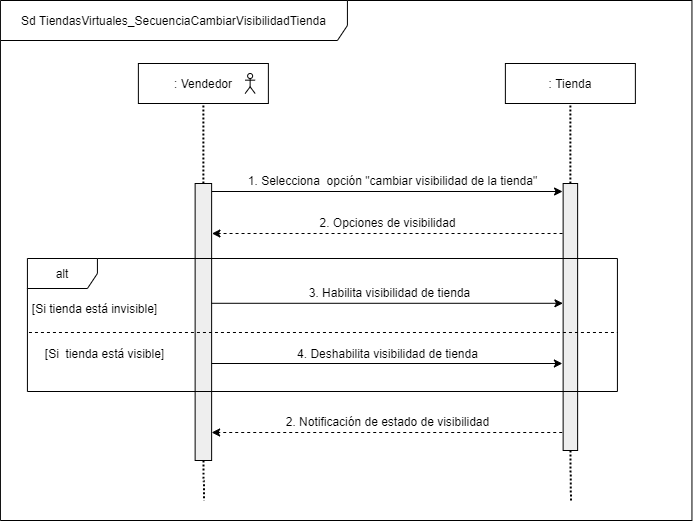

The diagram above was exported from draw.io. Its source (the exported page's mxGraphModel, read from the mxfile embedded in the PNG):
<mxGraphModel dx="41" dy="-3045" grid="1" gridSize="10" guides="1" tooltips="1" connect="1" arrows="1" fold="1" page="1" pageScale="1" pageWidth="827" pageHeight="1169" math="0" shadow="0">
  <root>
    <mxCell id="vvAFmBKxUqO9q_mIkIZb-0" />
    <mxCell id="vvAFmBKxUqO9q_mIkIZb-1" parent="vvAFmBKxUqO9q_mIkIZb-0" />
    <mxCell id="vvAFmBKxUqO9q_mIkIZb-2" value="Sd TiendasVirtuales_SecuenciaCambiarVisibilidadTienda" style="shape=umlFrame;whiteSpace=wrap;html=1;strokeColor=#000000;strokeWidth=1;fillColor=#ffffff;width=347;height=40;" vertex="1" parent="vvAFmBKxUqO9q_mIkIZb-1">
      <mxGeometry x="1238.92" y="4480" width="691.53" height="520" as="geometry" />
    </mxCell>
    <mxCell id="vvAFmBKxUqO9q_mIkIZb-3" value=": Vendedor" style="rounded=0;whiteSpace=wrap;html=1;" vertex="1" parent="vvAFmBKxUqO9q_mIkIZb-1">
      <mxGeometry x="1376.8799999999997" y="4543" width="130" height="40" as="geometry" />
    </mxCell>
    <mxCell id="vvAFmBKxUqO9q_mIkIZb-4" value=": Tienda" style="rounded=0;whiteSpace=wrap;html=1;" vertex="1" parent="vvAFmBKxUqO9q_mIkIZb-1">
      <mxGeometry x="1743.88" y="4543" width="130" height="40" as="geometry" />
    </mxCell>
    <mxCell id="vvAFmBKxUqO9q_mIkIZb-5" style="edgeStyle=orthogonalEdgeStyle;rounded=1;orthogonalLoop=1;jettySize=auto;html=1;exitX=0.5;exitY=1;exitDx=0;exitDy=0;dashed=1;dashPattern=1 1;strokeWidth=2;endFill=0;endArrow=none;" edge="1" parent="vvAFmBKxUqO9q_mIkIZb-1" source="vvAFmBKxUqO9q_mIkIZb-6">
      <mxGeometry relative="1" as="geometry">
        <mxPoint x="1442.4499999999994" y="4980" as="targetPoint" />
      </mxGeometry>
    </mxCell>
    <mxCell id="vvAFmBKxUqO9q_mIkIZb-6" value="" style="shape=rect;html=1;fillColor=#eeeeee;" vertex="1" parent="vvAFmBKxUqO9q_mIkIZb-1">
      <mxGeometry x="1433.63" y="4663" width="16.5" height="277" as="geometry" />
    </mxCell>
    <mxCell id="vvAFmBKxUqO9q_mIkIZb-7" style="rounded=1;orthogonalLoop=1;jettySize=auto;html=1;exitX=0.5;exitY=1;exitDx=0;exitDy=0;dashed=1;dashPattern=1 1;strokeWidth=2;endFill=0;endArrow=none;" edge="1" parent="vvAFmBKxUqO9q_mIkIZb-1" source="vvAFmBKxUqO9q_mIkIZb-8">
      <mxGeometry relative="1" as="geometry">
        <mxPoint x="1809.4499999999998" y="4980" as="targetPoint" />
      </mxGeometry>
    </mxCell>
    <mxCell id="vvAFmBKxUqO9q_mIkIZb-8" value="" style="shape=rect;html=1;fillColor=#eeeeee;" vertex="1" parent="vvAFmBKxUqO9q_mIkIZb-1">
      <mxGeometry x="1801.63" y="4663" width="14.5" height="267" as="geometry" />
    </mxCell>
    <mxCell id="vvAFmBKxUqO9q_mIkIZb-9" value="" style="endArrow=none;dashed=1;html=1;dashPattern=1 1;strokeWidth=2;entryX=0.5;entryY=1;entryDx=0;entryDy=0;exitX=0.5;exitY=0;exitDx=0;exitDy=0;endFill=0;" edge="1" parent="vvAFmBKxUqO9q_mIkIZb-1" source="vvAFmBKxUqO9q_mIkIZb-6" target="vvAFmBKxUqO9q_mIkIZb-3">
      <mxGeometry width="50" height="50" relative="1" as="geometry">
        <mxPoint x="1438.6299999999997" y="4633" as="sourcePoint" />
        <mxPoint x="1488.6299999999997" y="4583" as="targetPoint" />
      </mxGeometry>
    </mxCell>
    <mxCell id="vvAFmBKxUqO9q_mIkIZb-10" value="" style="endArrow=none;dashed=1;html=1;dashPattern=1 1;strokeWidth=2;entryX=0.5;entryY=1;entryDx=0;entryDy=0;endFill=0;" edge="1" parent="vvAFmBKxUqO9q_mIkIZb-1" source="vvAFmBKxUqO9q_mIkIZb-8" target="vvAFmBKxUqO9q_mIkIZb-4">
      <mxGeometry width="50" height="50" relative="1" as="geometry">
        <mxPoint x="1781.13" y="4663" as="sourcePoint" />
        <mxPoint x="1781.13" y="4583" as="targetPoint" />
      </mxGeometry>
    </mxCell>
    <mxCell id="vvAFmBKxUqO9q_mIkIZb-11" value="" style="endArrow=classic;html=1;exitX=1;exitY=0;exitDx=0;exitDy=0;" edge="1" parent="vvAFmBKxUqO9q_mIkIZb-1">
      <mxGeometry width="50" height="50" relative="1" as="geometry">
        <mxPoint x="1450.4600000000005" y="4671" as="sourcePoint" />
        <mxPoint x="1801.04" y="4671" as="targetPoint" />
      </mxGeometry>
    </mxCell>
    <mxCell id="vvAFmBKxUqO9q_mIkIZb-12" value="1. Selecciona&amp;nbsp; opción &quot;cambiar visibilidad de la tienda&quot;" style="text;html=1;align=center;verticalAlign=middle;resizable=0;points=[];autosize=1;" vertex="1" parent="vvAFmBKxUqO9q_mIkIZb-1">
      <mxGeometry x="1481.0399999999997" y="4650" width="300" height="20" as="geometry" />
    </mxCell>
    <mxCell id="vvAFmBKxUqO9q_mIkIZb-13" value="" style="endArrow=classic;html=1;dashed=1;entryX=0.984;entryY=0.195;entryDx=0;entryDy=0;entryPerimeter=0;" edge="1" parent="vvAFmBKxUqO9q_mIkIZb-1">
      <mxGeometry width="50" height="50" relative="1" as="geometry">
        <mxPoint x="1801.04" y="4713" as="sourcePoint" />
        <mxPoint x="1450.4600000000005" y="4713" as="targetPoint" />
      </mxGeometry>
    </mxCell>
    <mxCell id="vvAFmBKxUqO9q_mIkIZb-14" value="2. Opciones de visibilidad" style="text;html=1;align=center;verticalAlign=middle;resizable=0;points=[];autosize=1;" vertex="1" parent="vvAFmBKxUqO9q_mIkIZb-1">
      <mxGeometry x="1551.0399999999995" y="4692" width="150" height="20" as="geometry" />
    </mxCell>
    <mxCell id="vvAFmBKxUqO9q_mIkIZb-15" value="" style="shape=umlActor;verticalLabelPosition=bottom;verticalAlign=top;html=1;outlineConnect=0;" vertex="1" parent="vvAFmBKxUqO9q_mIkIZb-1">
      <mxGeometry x="1483.6299999999997" y="4553" width="10" height="20" as="geometry" />
    </mxCell>
    <mxCell id="vvAFmBKxUqO9q_mIkIZb-16" value="" style="endArrow=classic;html=1;exitX=1;exitY=0;exitDx=0;exitDy=0;" edge="1" parent="vvAFmBKxUqO9q_mIkIZb-1">
      <mxGeometry width="50" height="50" relative="1" as="geometry">
        <mxPoint x="1450.1299999999997" y="4843" as="sourcePoint" />
        <mxPoint x="1800.87" y="4843" as="targetPoint" />
      </mxGeometry>
    </mxCell>
    <mxCell id="vvAFmBKxUqO9q_mIkIZb-17" value="4. Deshabilita visibilidad de tienda" style="text;html=1;align=center;verticalAlign=middle;resizable=0;points=[];autosize=1;" vertex="1" parent="vvAFmBKxUqO9q_mIkIZb-1">
      <mxGeometry x="1525.8699999999994" y="4823" width="200" height="20" as="geometry" />
    </mxCell>
    <mxCell id="vvAFmBKxUqO9q_mIkIZb-18" value="" style="endArrow=classic;html=1;exitX=1;exitY=0;exitDx=0;exitDy=0;" edge="1" parent="vvAFmBKxUqO9q_mIkIZb-1">
      <mxGeometry width="50" height="50" relative="1" as="geometry">
        <mxPoint x="1450.0800000000004" y="4782.79" as="sourcePoint" />
        <mxPoint x="1801.4499999999998" y="4782.79" as="targetPoint" />
      </mxGeometry>
    </mxCell>
    <mxCell id="vvAFmBKxUqO9q_mIkIZb-19" value="3. Habilita visibilidad de tienda" style="text;html=1;align=center;verticalAlign=middle;resizable=0;points=[];autosize=1;" vertex="1" parent="vvAFmBKxUqO9q_mIkIZb-1">
      <mxGeometry x="1538.4899999999996" y="4761.79" width="180" height="20" as="geometry" />
    </mxCell>
    <mxCell id="vvAFmBKxUqO9q_mIkIZb-20" value="" style="endArrow=none;dashed=1;html=1;endFill=0;" edge="1" parent="vvAFmBKxUqO9q_mIkIZb-1">
      <mxGeometry width="50" height="50" relative="1" as="geometry">
        <mxPoint x="1267.4499999999994" y="4812" as="sourcePoint" />
        <mxPoint x="1856.4499999999998" y="4812" as="targetPoint" />
      </mxGeometry>
    </mxCell>
    <mxCell id="vvAFmBKxUqO9q_mIkIZb-21" value="[Si tienda&amp;nbsp;está invisible]" style="text;html=1;align=center;verticalAlign=middle;resizable=0;points=[];autosize=1;" vertex="1" parent="vvAFmBKxUqO9q_mIkIZb-1">
      <mxGeometry x="1262.8300000000002" y="4778" width="140" height="20" as="geometry" />
    </mxCell>
    <mxCell id="vvAFmBKxUqO9q_mIkIZb-22" value="[Si&amp;nbsp;&amp;nbsp;tienda está visible]" style="text;html=1;align=center;verticalAlign=middle;resizable=0;points=[];autosize=1;" vertex="1" parent="vvAFmBKxUqO9q_mIkIZb-1">
      <mxGeometry x="1277.66" y="4823" width="130" height="20" as="geometry" />
    </mxCell>
    <mxCell id="vvAFmBKxUqO9q_mIkIZb-23" value="alt" style="shape=umlFrame;whiteSpace=wrap;html=1;strokeColor=#000000;strokeWidth=1;fillColor=#FFFFFF;width=70;height=30;" vertex="1" parent="vvAFmBKxUqO9q_mIkIZb-1">
      <mxGeometry x="1265.92" y="4738" width="590" height="133" as="geometry" />
    </mxCell>
    <mxCell id="vvAFmBKxUqO9q_mIkIZb-24" value="" style="endArrow=classic;html=1;dashed=1;entryX=0.984;entryY=0.195;entryDx=0;entryDy=0;entryPerimeter=0;" edge="1" parent="vvAFmBKxUqO9q_mIkIZb-1">
      <mxGeometry width="50" height="50" relative="1" as="geometry">
        <mxPoint x="1800.71" y="4912" as="sourcePoint" />
        <mxPoint x="1450.1299999999997" y="4912" as="targetPoint" />
      </mxGeometry>
    </mxCell>
    <mxCell id="vvAFmBKxUqO9q_mIkIZb-25" value="2. Notificación de estado de visibilidad" style="text;html=1;align=center;verticalAlign=middle;resizable=0;points=[];autosize=1;" vertex="1" parent="vvAFmBKxUqO9q_mIkIZb-1">
      <mxGeometry x="1515.7099999999996" y="4891" width="220" height="20" as="geometry" />
    </mxCell>
  </root>
</mxGraphModel>